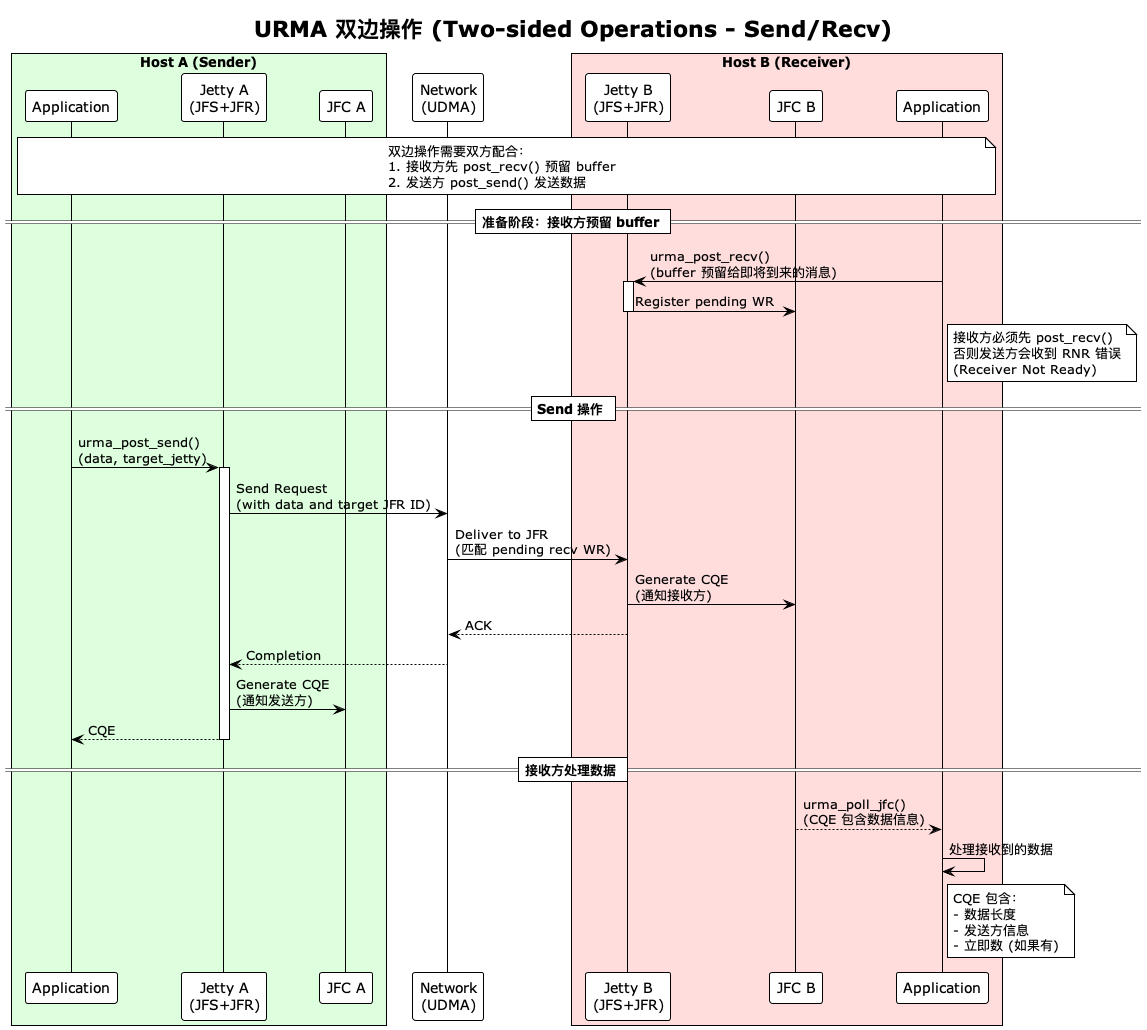

The diagram above was rendered by PlantUML. Its source (embedded in the PNG):
@startuml two_sided_operations
!theme plain
title URMA 双边操作 (Two-sided Operations - Send/Recv)

box "Host A (Sender)" #DDFFDD
    participant "Application" as App_A
    participant "Jetty A\n(JFS+JFR)" as Jetty_A
    participant "JFC A" as JFC_A
end box

participant "Network\n(UDMA)" as Network

box "Host B (Receiver)" #FFDDDD
    participant "Jetty B\n(JFS+JFR)" as Jetty_B
    participant "JFC B" as JFC_B
    participant "Application" as App_B
end box

note over App_A, App_B
    双边操作需要双方配合：
    1. 接收方先 post_recv() 预留 buffer
    2. 发送方 post_send() 发送数据
end note

== 准备阶段：接收方预留 buffer ==
App_B -> Jetty_B : urma_post_recv()\n(buffer 预留给即将到来的消息)
activate Jetty_B
Jetty_B -> JFC_B : Register pending WR
deactivate Jetty_B

note right of App_B
    接收方必须先 post_recv()
    否则发送方会收到 RNR 错误
    (Receiver Not Ready)
end note

== Send 操作 ==
App_A -> Jetty_A : urma_post_send()\n(data, target_jetty)
activate Jetty_A
Jetty_A -> Network : Send Request\n(with data and target JFR ID)
Network -> Jetty_B : Deliver to JFR\n(匹配 pending recv WR)
Jetty_B -> JFC_B : Generate CQE\n(通知接收方)
Jetty_B --> Network : ACK
Network --> Jetty_A : Completion
Jetty_A -> JFC_A : Generate CQE\n(通知发送方)
Jetty_A --> App_A : CQE
deactivate Jetty_A

== 接收方处理数据 ==
JFC_B --> App_B : urma_poll_jfc()\n(CQE 包含数据信息)
App_B -> App_B : 处理接收到的数据

note right of App_B
    CQE 包含：
    - 数据长度
    - 发送方信息
    - 立即数 (如果有)
end note

@enduml